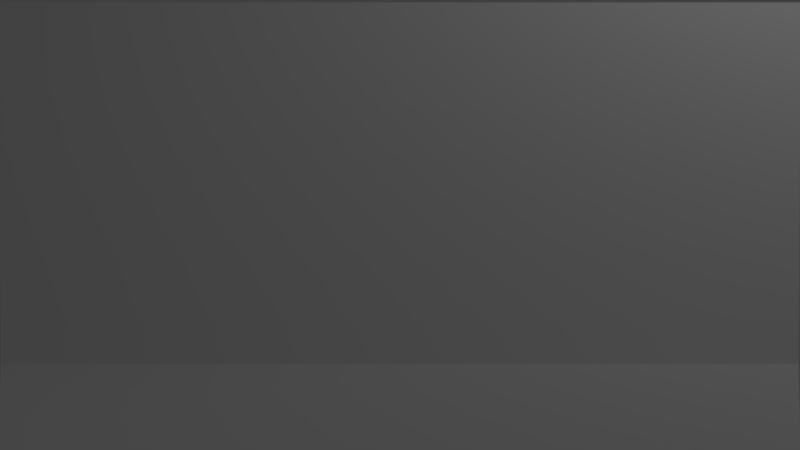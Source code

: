 # Source: graphics2.blend  (saved by Blender 2.77.0; exported with 4.5.12 LTS)
import bpy
from mathutils import Matrix  # noqa: F401  (used for matrix-valued properties, if any)

bpy.ops.wm.read_factory_settings(use_empty=True)
scene = bpy.context.scene
scene.name = 'Scene'

# ---- collections
col_collection_1 = bpy.data.collections.new('Collection 1'); scene.collection.children.link(col_collection_1)

# ---- materials (node trees are filled in below, after node groups)
mat_material = bpy.data.materials.new('Material')
mat_material.alpha_threshold = 0.0
mat_material.use_transparent_shadow = False
mat_material.roughness = 0.5
mat_material.line_color = (0.0, 0.0, 0.0, 1.0)

# ---- material node trees

# ---- world
world_world = bpy.data.worlds.new('World'); scene.world = world_world
world_world.color = (0.05088, 0.05088, 0.05088)
world_world.use_sun_shadow = False
world_world.sun_shadow_jitter_overblur = 0.0
world_world.cycles.sampling_method = 'MANUAL'

# ---- cameras
cam_camera = bpy.data.cameras.new('Camera')
cam_camera.clip_end = 100.0
cam_camera.lens = 35.0
cam_camera.sensor_width = 32.0
cam_camera.sensor_height = 18.0
cam_camera.ortho_scale = 7.314
cam_camera.dof.focus_distance = 0.0
cam_camera.dof.aperture_fstop = 128.0

# ---- lights
light_lamp = bpy.data.lights.new('Lamp', 'POINT')
light_lamp.transmission_factor = 0.0
light_lamp.cutoff_distance = 30.0
light_lamp.energy = 100.0
light_lamp.shadow_buffer_clip_start = 1.001
light_lamp.shadow_soft_size = 0.1
light_lamp.shadow_maximum_resolution = 0.006
light_lamp.use_absolute_resolution = True

# ---- meshes
me_cube = bpy.data.meshes.new('Cube')
me_cube.from_pydata([(2.348, 1.0, -1.0), (1.442, -1.0, -1.0), (-1.442, -1.0, -1.0), (-2.348, 1.0, -1.0), (3.435, 3.345, 1.723), (-3.435, 3.345, 1.723), (2.124, 1.0, -1.0), (1.901, 1.0, -1.0), (1.677, 1.0, -1.0), (1.453, 1.0, -1.0), (1.23, 1.0, -1.0), (1.006, 1.0, -1.0), (0.7826, 1.0, -1.0), (0.559, 1.0, -1.0), (0.3354, 1.0, -1.0), (0.1118, 1.0, -1.0), (-0.1118, 1.0, -1.0), (-0.3354, 1.0, -1.0), (-0.559, 1.0, -1.0), (-0.7826, 1.0, -1.0), (-1.006, 1.0, -1.0), (-1.23, 1.0, -1.0), (-1.453, 1.0, -1.0), (-1.677, 1.0, -1.0), (-1.901, 1.0, -1.0), (-2.124, 1.0, -1.0), (1.304, -1.0, -1.0), (1.167, -1.0, -1.0), (1.03, -1.0, -1.0), (0.8925, -1.0, -1.0), (0.7552, -1.0, -1.0), (0.6179, -1.0, -1.0), (0.4806, -1.0, -1.0), (0.3433, -1.0, -1.0), (0.206, -1.0, -1.0), (0.06865, -1.0, -1.0), (-0.06865, -1.0, -1.0), (-0.206, -1.0, -1.0), (-0.3433, -1.0, -1.0), (-0.4806, -1.0, -1.0), (-0.6179, -1.0, -1.0), (-0.7552, -1.0, -1.0), (-0.8925, -1.0, -1.0), (-1.03, -1.0, -1.0), (-1.167, -1.0, -1.0), (-1.304, -1.0, -1.0), (3.107, 3.345, 1.723), (2.78, 3.345, 1.723), (2.453, 3.345, 1.723), (2.126, 3.345, 1.723), (1.799, 3.345, 1.723), (1.472, 3.345, 1.723), (1.145, 3.345, 1.723), (0.8178, 3.345, 1.723), (0.4907, 3.345, 1.723), (0.1636, 3.345, 1.723), (-0.1636, 3.345, 1.723), (-0.4907, 3.345, 1.723), (-0.8178, 3.345, 1.723), (-1.145, 3.345, 1.723), (-1.472, 3.345, 1.723), (-1.799, 3.345, 1.723), (-2.126, 3.345, 1.723), (-2.453, 3.345, 1.723), (-2.78, 3.345, 1.723), (-3.107, 3.345, 1.723), (2.399, 1.112, -0.8704), (2.451, 1.223, -0.7407), (2.503, 1.335, -0.6111), (2.555, 1.447, -0.4814), (2.606, 1.558, -0.3518), (2.658, 1.67, -0.2221), (2.71, 1.782, -0.09247), (2.762, 1.893, 0.03717), (2.813, 2.005, 0.1668), (2.865, 2.116, 0.2965), (2.917, 2.228, 0.4261), (2.969, 2.34, 0.5558), (3.021, 2.451, 0.6854), (3.072, 2.563, 0.8151), (3.124, 2.675, 0.9447), (3.176, 2.786, 1.074), (3.228, 2.898, 1.204), (3.279, 3.01, 1.334), (3.331, 3.121, 1.463), (3.383, 3.233, 1.593), (-2.399, 1.112, -0.8704), (-2.451, 1.223, -0.7407), (-2.503, 1.335, -0.6111), (-2.555, 1.447, -0.4814), (-2.606, 1.558, -0.3518), (-2.658, 1.67, -0.2221), (-2.71, 1.782, -0.09247), (-2.762, 1.893, 0.03717), (-2.813, 2.005, 0.1668), (-2.865, 2.116, 0.2965), (-2.917, 2.228, 0.4261), (-2.969, 2.34, 0.5558), (-3.021, 2.451, 0.6854), (-3.072, 2.563, 0.8151), (-3.124, 2.675, 0.9447), (-3.176, 2.786, 1.074), (-3.228, 2.898, 1.204), (-3.279, 3.01, 1.334), (-3.331, 3.121, 1.463), (-3.383, 3.233, 1.593), (2.171, 1.112, -0.8704), (2.218, 1.223, -0.7407), (2.265, 1.335, -0.6111), (2.311, 1.447, -0.4814), (2.358, 1.558, -0.3518), (2.405, 1.67, -0.2221), (2.452, 1.782, -0.09247), (2.499, 1.893, 0.03717), (2.546, 2.005, 0.1668), (2.592, 2.116, 0.2965), (2.639, 2.228, 0.4261), (2.686, 2.34, 0.5558), (2.733, 2.451, 0.6854), (2.78, 2.563, 0.8151), (2.827, 2.675, 0.9447), (2.873, 2.786, 1.074), (2.92, 2.898, 1.204), (2.967, 3.01, 1.334), (3.014, 3.121, 1.463), (3.061, 3.233, 1.593), (1.942, 1.112, -0.8704), (1.984, 1.223, -0.7407), (2.026, 1.335, -0.6111), (2.068, 1.447, -0.4814), (2.11, 1.558, -0.3518), (2.152, 1.67, -0.2221), (2.194, 1.782, -0.09247), (2.236, 1.893, 0.03717), (2.278, 2.005, 0.1668), (2.319, 2.116, 0.2965), (2.361, 2.228, 0.4261), (2.403, 2.34, 0.5558), (2.445, 2.451, 0.6854), (2.487, 2.563, 0.8151), (2.529, 2.675, 0.9447), (2.571, 2.786, 1.074), (2.613, 2.898, 1.204), (2.655, 3.01, 1.334), (2.697, 3.121, 1.463), (2.738, 3.233, 1.593), (1.714, 1.112, -0.8704), (1.751, 1.223, -0.7407), (1.788, 1.335, -0.6111), (1.825, 1.447, -0.4814), (1.862, 1.558, -0.3518), (1.899, 1.67, -0.2221), (1.936, 1.782, -0.09247), (1.973, 1.893, 0.03717), (2.01, 2.005, 0.1668), (2.047, 2.116, 0.2965), (2.084, 2.228, 0.4261), (2.121, 2.34, 0.5558), (2.158, 2.451, 0.6854), (2.194, 2.563, 0.8151), (2.231, 2.675, 0.9447), (2.268, 2.786, 1.074), (2.305, 2.898, 1.204), (2.342, 3.01, 1.334), (2.379, 3.121, 1.463), (2.416, 3.233, 1.593), (1.485, 1.112, -0.8704), (1.517, 1.223, -0.7407), (1.549, 1.335, -0.6111), (1.581, 1.447, -0.4814), (1.614, 1.558, -0.3518), (1.646, 1.67, -0.2221), (1.678, 1.782, -0.09247), (1.71, 1.893, 0.03717), (1.742, 2.005, 0.1668), (1.774, 2.116, 0.2965), (1.806, 2.228, 0.4261), (1.838, 2.34, 0.5558), (1.87, 2.451, 0.6854), (1.902, 2.563, 0.8151), (1.934, 2.675, 0.9447), (1.966, 2.786, 1.074), (1.998, 2.898, 1.204), (2.03, 3.01, 1.334), (2.062, 3.121, 1.463), (2.094, 3.233, 1.593), (1.257, 1.112, -0.8704), (1.284, 1.223, -0.7407), (1.311, 1.335, -0.6111), (1.338, 1.447, -0.4814), (1.365, 1.558, -0.3518), (1.392, 1.67, -0.2221), (1.42, 1.782, -0.09247), (1.447, 1.893, 0.03717), (1.474, 2.005, 0.1668), (1.501, 2.116, 0.2965), (1.528, 2.228, 0.4261), (1.555, 2.34, 0.5558), (1.582, 2.451, 0.6854), (1.609, 2.563, 0.8151), (1.636, 2.675, 0.9447), (1.664, 2.786, 1.074), (1.691, 2.898, 1.204), (1.718, 3.01, 1.334), (1.745, 3.121, 1.463), (1.772, 3.233, 1.593), (1.028, 1.112, -0.8704), (1.051, 1.223, -0.7407), (1.073, 1.335, -0.6111), (1.095, 1.447, -0.4814), (1.117, 1.558, -0.3518), (1.139, 1.67, -0.2221), (1.161, 1.782, -0.09247), (1.184, 1.893, 0.03717), (1.206, 2.005, 0.1668), (1.228, 2.116, 0.2965), (1.25, 2.228, 0.4261), (1.272, 2.34, 0.5558), (1.295, 2.451, 0.6854), (1.317, 2.563, 0.8151), (1.339, 2.675, 0.9447), (1.361, 2.786, 1.074), (1.383, 2.898, 1.204), (1.405, 3.01, 1.334), (1.428, 3.121, 1.463), (1.45, 3.233, 1.593), (0.7998, 1.112, -0.8704), (0.8171, 1.223, -0.7407), (0.8343, 1.335, -0.6111), (0.8516, 1.447, -0.4814), (0.8688, 1.558, -0.3518), (0.8861, 1.67, -0.2221), (0.9033, 1.782, -0.09247), (0.9206, 1.893, 0.03717), (0.9378, 2.005, 0.1668), (0.9551, 2.116, 0.2965), (0.9723, 2.228, 0.4261), (0.9896, 2.34, 0.5558), (1.007, 2.451, 0.6854), (1.024, 2.563, 0.8151), (1.041, 2.675, 0.9447), (1.059, 2.786, 1.074), (1.076, 2.898, 1.204), (1.093, 3.01, 1.334), (1.11, 3.121, 1.463), (1.128, 3.233, 1.593), (0.5713, 1.112, -0.8704), (0.5836, 1.223, -0.7407), (0.5959, 1.335, -0.6111), (0.6083, 1.447, -0.4814), (0.6206, 1.558, -0.3518), (0.6329, 1.67, -0.2221), (0.6452, 1.782, -0.09247), (0.6576, 1.893, 0.03717), (0.6699, 2.005, 0.1668), (0.6822, 2.116, 0.2965), (0.6945, 2.228, 0.4261), (0.7068, 2.34, 0.5558), (0.7192, 2.451, 0.6854), (0.7315, 2.563, 0.8151), (0.7438, 2.675, 0.9447), (0.7561, 2.786, 1.074), (0.7685, 2.898, 1.204), (0.7808, 3.01, 1.334), (0.7931, 3.121, 1.463), (0.8054, 3.233, 1.593), (0.3428, 1.112, -0.8704), (0.3502, 1.223, -0.7407), (0.3576, 1.335, -0.6111), (0.365, 1.447, -0.4814), (0.3724, 1.558, -0.3518), (0.3797, 1.67, -0.2221), (0.3871, 1.782, -0.09247), (0.3945, 1.893, 0.03717), (0.4019, 2.005, 0.1668), (0.4093, 2.116, 0.2965), (0.4167, 2.228, 0.4261), (0.4241, 2.34, 0.5558), (0.4315, 2.451, 0.6854), (0.4389, 2.563, 0.8151), (0.4463, 2.675, 0.9447), (0.4537, 2.786, 1.074), (0.4611, 2.898, 1.204), (0.4685, 3.01, 1.334), (0.4759, 3.121, 1.463), (0.4833, 3.233, 1.593), (0.1143, 1.112, -0.8704), (0.1167, 1.223, -0.7407), (0.1192, 1.335, -0.6111), (0.1217, 1.447, -0.4814), (0.1241, 1.558, -0.3518), (0.1266, 1.67, -0.2221), (0.129, 1.782, -0.09247), (0.1315, 1.893, 0.03717), (0.134, 2.005, 0.1668), (0.1364, 2.116, 0.2965), (0.1389, 2.228, 0.4261), (0.1414, 2.34, 0.5558), (0.1438, 2.451, 0.6854), (0.1463, 2.563, 0.8151), (0.1488, 2.675, 0.9447), (0.1512, 2.786, 1.074), (0.1537, 2.898, 1.204), (0.1562, 3.01, 1.334), (0.1586, 3.121, 1.463), (0.1611, 3.233, 1.593), (-0.1143, 1.112, -0.8704), (-0.1167, 1.223, -0.7407), (-0.1192, 1.335, -0.6111), (-0.1217, 1.447, -0.4814), (-0.1241, 1.558, -0.3518), (-0.1266, 1.67, -0.2221), (-0.129, 1.782, -0.09247), (-0.1315, 1.893, 0.03717), (-0.134, 2.005, 0.1668), (-0.1364, 2.116, 0.2965), (-0.1389, 2.228, 0.4261), (-0.1414, 2.34, 0.5558), (-0.1438, 2.451, 0.6854), (-0.1463, 2.563, 0.8151), (-0.1488, 2.675, 0.9447), (-0.1512, 2.786, 1.074), (-0.1537, 2.898, 1.204), (-0.1562, 3.01, 1.334), (-0.1586, 3.121, 1.463), (-0.1611, 3.233, 1.593), (-0.3428, 1.112, -0.8704), (-0.3502, 1.223, -0.7407), (-0.3576, 1.335, -0.6111), (-0.365, 1.447, -0.4814), (-0.3724, 1.558, -0.3518), (-0.3797, 1.67, -0.2221), (-0.3871, 1.782, -0.09247), (-0.3945, 1.893, 0.03717), (-0.4019, 2.005, 0.1668), (-0.4093, 2.116, 0.2965), (-0.4167, 2.228, 0.4261), (-0.4241, 2.34, 0.5558), (-0.4315, 2.451, 0.6854), (-0.4389, 2.563, 0.8151), (-0.4463, 2.675, 0.9447), (-0.4537, 2.786, 1.074), (-0.4611, 2.898, 1.204), (-0.4685, 3.01, 1.334), (-0.4759, 3.121, 1.463), (-0.4833, 3.233, 1.593), (-0.5713, 1.112, -0.8704), (-0.5836, 1.223, -0.7407), (-0.5959, 1.335, -0.6111), (-0.6083, 1.447, -0.4814), (-0.6206, 1.558, -0.3518), (-0.6329, 1.67, -0.2221), (-0.6452, 1.782, -0.09247), (-0.6576, 1.893, 0.03717), (-0.6699, 2.005, 0.1668), (-0.6822, 2.116, 0.2965), (-0.6945, 2.228, 0.4261), (-0.7068, 2.34, 0.5558), (-0.7192, 2.451, 0.6854), (-0.7315, 2.563, 0.8151), (-0.7438, 2.675, 0.9447), (-0.7561, 2.786, 1.074), (-0.7685, 2.898, 1.204), (-0.7808, 3.01, 1.334), (-0.7931, 3.121, 1.463), (-0.8054, 3.233, 1.593), (-0.7998, 1.112, -0.8704), (-0.8171, 1.223, -0.7407), (-0.8343, 1.335, -0.6111), (-0.8516, 1.447, -0.4814), (-0.8688, 1.558, -0.3518), (-0.8861, 1.67, -0.2221), (-0.9033, 1.782, -0.09247), (-0.9206, 1.893, 0.03717), (-0.9378, 2.005, 0.1668), (-0.9551, 2.116, 0.2965), (-0.9723, 2.228, 0.4261), (-0.9896, 2.34, 0.5558), (-1.007, 2.451, 0.6854), (-1.024, 2.563, 0.8151), (-1.041, 2.675, 0.9447), (-1.059, 2.786, 1.074), (-1.076, 2.898, 1.204), (-1.093, 3.01, 1.334), (-1.11, 3.121, 1.463), (-1.128, 3.233, 1.593), (-1.028, 1.112, -0.8704), (-1.051, 1.223, -0.7407), (-1.073, 1.335, -0.6111), (-1.095, 1.447, -0.4814), (-1.117, 1.558, -0.3518), (-1.139, 1.67, -0.2221), (-1.161, 1.782, -0.09247), (-1.184, 1.893, 0.03717), (-1.206, 2.005, 0.1668), (-1.228, 2.116, 0.2965), (-1.25, 2.228, 0.4261), (-1.272, 2.34, 0.5558), (-1.295, 2.451, 0.6854), (-1.317, 2.563, 0.8151), (-1.339, 2.675, 0.9447), (-1.361, 2.786, 1.074), (-1.383, 2.898, 1.204), (-1.405, 3.01, 1.334), (-1.428, 3.121, 1.463), (-1.45, 3.233, 1.593), (-1.257, 1.112, -0.8704), (-1.284, 1.223, -0.7407), (-1.311, 1.335, -0.6111), (-1.338, 1.447, -0.4814), (-1.365, 1.558, -0.3518), (-1.392, 1.67, -0.2221), (-1.42, 1.782, -0.09247), (-1.447, 1.893, 0.03717), (-1.474, 2.005, 0.1668), (-1.501, 2.116, 0.2965), (-1.528, 2.228, 0.4261), (-1.555, 2.34, 0.5558), (-1.582, 2.451, 0.6854), (-1.609, 2.563, 0.8151), (-1.636, 2.675, 0.9447), (-1.664, 2.786, 1.074), (-1.691, 2.898, 1.204), (-1.718, 3.01, 1.334), (-1.745, 3.121, 1.463), (-1.772, 3.233, 1.593), (-1.485, 1.112, -0.8704), (-1.517, 1.223, -0.7407), (-1.549, 1.335, -0.6111), (-1.581, 1.447, -0.4814), (-1.614, 1.558, -0.3518), (-1.646, 1.67, -0.2221), (-1.678, 1.782, -0.09247), (-1.71, 1.893, 0.03717), (-1.742, 2.005, 0.1668), (-1.774, 2.116, 0.2965), (-1.806, 2.228, 0.4261), (-1.838, 2.34, 0.5558), (-1.87, 2.451, 0.6854), (-1.902, 2.563, 0.8151), (-1.934, 2.675, 0.9447), (-1.966, 2.786, 1.074), (-1.998, 2.898, 1.204), (-2.03, 3.01, 1.334), (-2.062, 3.121, 1.463), (-2.094, 3.233, 1.593), (-1.714, 1.112, -0.8704), (-1.751, 1.223, -0.7407), (-1.788, 1.335, -0.6111), (-1.825, 1.447, -0.4814), (-1.862, 1.558, -0.3518), (-1.899, 1.67, -0.2221), (-1.936, 1.782, -0.09247), (-1.973, 1.893, 0.03717), (-2.01, 2.005, 0.1668), (-2.047, 2.116, 0.2965), (-2.084, 2.228, 0.4261), (-2.121, 2.34, 0.5558), (-2.158, 2.451, 0.6854), (-2.194, 2.563, 0.8151), (-2.231, 2.675, 0.9447), (-2.268, 2.786, 1.074), (-2.305, 2.898, 1.204), (-2.342, 3.01, 1.334), (-2.379, 3.121, 1.463), (-2.416, 3.233, 1.593), (-1.942, 1.112, -0.8704), (-1.984, 1.223, -0.7407), (-2.026, 1.335, -0.6111), (-2.068, 1.447, -0.4814), (-2.11, 1.558, -0.3518), (-2.152, 1.67, -0.2221), (-2.194, 1.782, -0.09247), (-2.236, 1.893, 0.03717), (-2.278, 2.005, 0.1668), (-2.319, 2.116, 0.2965), (-2.361, 2.228, 0.4261), (-2.403, 2.34, 0.5558), (-2.445, 2.451, 0.6854), (-2.487, 2.563, 0.8151), (-2.529, 2.675, 0.9447), (-2.571, 2.786, 1.074), (-2.613, 2.898, 1.204), (-2.655, 3.01, 1.334), (-2.697, 3.121, 1.463), (-2.738, 3.233, 1.593), (-2.171, 1.112, -0.8704), (-2.218, 1.223, -0.7407), (-2.265, 1.335, -0.6111), (-2.311, 1.447, -0.4814), (-2.358, 1.558, -0.3518), (-2.405, 1.67, -0.2221), (-2.452, 1.782, -0.09247), (-2.499, 1.893, 0.03717), (-2.546, 2.005, 0.1668), (-2.592, 2.116, 0.2965), (-2.639, 2.228, 0.4261), (-2.686, 2.34, 0.5558), (-2.733, 2.451, 0.6854), (-2.78, 2.563, 0.8151), (-2.827, 2.675, 0.9447), (-2.873, 2.786, 1.074), (-2.92, 2.898, 1.204), (-2.967, 3.01, 1.334), (-3.014, 3.121, 1.463), (-3.061, 3.233, 1.593), (2.305, 0.9048, -1.0), (2.261, 0.8095, -1.0), (2.218, 0.7143, -1.0), (2.175, 0.619, -1.0), (2.132, 0.5238, -1.0), (2.089, 0.4286, -1.0), (2.046, 0.3333, -1.0), (2.003, 0.2381, -1.0), (1.959, 0.1429, -1.0), (1.916, 0.04762, -1.0), (1.873, -0.04762, -1.0), (1.83, -0.1429, -1.0), (1.787, -0.2381, -1.0), (1.744, -0.3333, -1.0), (1.701, -0.4286, -1.0), (1.657, -0.5238, -1.0), (1.614, -0.619, -1.0), (1.571, -0.7143, -1.0), (1.528, -0.8095, -1.0), (1.485, -0.9048, -1.0), (-1.485, -0.9048, -1.0), (-1.528, -0.8095, -1.0), (-1.571, -0.7143, -1.0), (-1.614, -0.619, -1.0), (-1.657, -0.5238, -1.0), (-1.701, -0.4286, -1.0), (-1.744, -0.3333, -1.0), (-1.787, -0.2381, -1.0), (-1.83, -0.1429, -1.0), (-1.873, -0.04762, -1.0), (-1.916, 0.04762, -1.0), (-1.959, 0.1429, -1.0), (-2.003, 0.2381, -1.0), (-2.046, 0.3333, -1.0), (-2.089, 0.4286, -1.0), (-2.132, 0.5238, -1.0), (-2.175, 0.619, -1.0), (-2.218, 0.7143, -1.0), (-2.261, 0.8095, -1.0), (-2.305, 0.9048, -1.0), (1.343, -0.9048, -1.0), (1.382, -0.8095, -1.0), (1.422, -0.7143, -1.0), (1.461, -0.619, -1.0), (1.5, -0.5238, -1.0), (1.539, -0.4286, -1.0), (1.578, -0.3333, -1.0), (1.617, -0.2381, -1.0), (1.656, -0.1429, -1.0), (1.695, -0.04762, -1.0), (1.734, 0.04762, -1.0), (1.773, 0.1429, -1.0), (1.812, 0.2381, -1.0), (1.851, 0.3333, -1.0), (1.89, 0.4286, -1.0), (1.929, 0.5238, -1.0), (1.968, 0.619, -1.0), (2.007, 0.7143, -1.0), (2.046, 0.8095, -1.0), (2.085, 0.9048, -1.0), (1.202, -0.9048, -1.0), (1.237, -0.8095, -1.0), (1.272, -0.7143, -1.0), (1.307, -0.619, -1.0), (1.342, -0.5238, -1.0), (1.377, -0.4286, -1.0), (1.412, -0.3333, -1.0), (1.446, -0.2381, -1.0), (1.481, -0.1429, -1.0), (1.516, -0.04762, -1.0), (1.551, 0.04762, -1.0), (1.586, 0.1429, -1.0), (1.621, 0.2381, -1.0), (1.656, 0.3333, -1.0), (1.691, 0.4286, -1.0), (1.726, 0.5238, -1.0), (1.761, 0.619, -1.0), (1.796, 0.7143, -1.0), (1.831, 0.8095, -1.0), (1.866, 0.9048, -1.0), (1.061, -0.9048, -1.0), (1.091, -0.8095, -1.0), (1.122, -0.7143, -1.0), (1.153, -0.619, -1.0), (1.184, -0.5238, -1.0), (1.215, -0.4286, -1.0), (1.246, -0.3333, -1.0), (1.276, -0.2381, -1.0), (1.307, -0.1429, -1.0), (1.338, -0.04762, -1.0), (1.369, 0.04762, -1.0), (1.4, 0.1429, -1.0), (1.43, 0.2381, -1.0), (1.461, 0.3333, -1.0), (1.492, 0.4286, -1.0), (1.523, 0.5238, -1.0), (1.554, 0.619, -1.0), (1.584, 0.7143, -1.0), (1.615, 0.8095, -1.0), (1.646, 0.9048, -1.0), (0.9192, -0.9048, -1.0), (0.9459, -0.8095, -1.0), (0.9726, -0.7143, -1.0), (0.9993, -0.619, -1.0), (1.026, -0.5238, -1.0), (1.053, -0.4286, -1.0), (1.079, -0.3333, -1.0), (1.106, -0.2381, -1.0), (1.133, -0.1429, -1.0), (1.16, -0.04762, -1.0), (1.186, 0.04762, -1.0), (1.213, 0.1429, -1.0), (1.24, 0.2381, -1.0), (1.266, 0.3333, -1.0), (1.293, 0.4286, -1.0), (1.32, 0.5238, -1.0), (1.347, 0.619, -1.0), (1.373, 0.7143, -1.0), (1.4, 0.8095, -1.0), (1.427, 0.9048, -1.0), (0.7778, -0.9048, -1.0), (0.8004, -0.8095, -1.0), (0.823, -0.7143, -1.0), (0.8456, -0.619, -1.0), (0.8682, -0.5238, -1.0), (0.8908, -0.4286, -1.0), (0.9134, -0.3333, -1.0), (0.936, -0.2381, -1.0), (0.9586, -0.1429, -1.0), (0.9812, -0.04762, -1.0), (1.004, 0.04762, -1.0), (1.026, 0.1429, -1.0), (1.049, 0.2381, -1.0), (1.072, 0.3333, -1.0), (1.094, 0.4286, -1.0), (1.117, 0.5238, -1.0), (1.139, 0.619, -1.0), (1.162, 0.7143, -1.0), (1.185, 0.8095, -1.0), (1.207, 0.9048, -1.0), (0.6364, -0.9048, -1.0), (0.6549, -0.8095, -1.0), (0.6733, -0.7143, -1.0), (0.6918, -0.619, -1.0), (0.7103, -0.5238, -1.0), (0.7288, -0.4286, -1.0), (0.7473, -0.3333, -1.0), (0.7658, -0.2381, -1.0), (0.7843, -0.1429, -1.0), (0.8028, -0.04762, -1.0), (0.8213, 0.04762, -1.0), (0.8397, 0.1429, -1.0), (0.8582, 0.2381, -1.0), (0.8767, 0.3333, -1.0), (0.8952, 0.4286, -1.0), (0.9137, 0.5238, -1.0), (0.9322, 0.619, -1.0), (0.9507, 0.7143, -1.0), (0.9692, 0.8095, -1.0), (0.9877, 0.9048, -1.0), (0.495, -0.9048, -1.0), (0.5093, -0.8095, -1.0), (0.5237, -0.7143, -1.0), (0.5381, -0.619, -1.0), (0.5525, -0.5238, -1.0), (0.5669, -0.4286, -1.0), (0.5812, -0.3333, -1.0), (0.5956, -0.2381, -1.0), (0.61, -0.1429, -1.0), (0.6244, -0.04762, -1.0), (0.6388, 0.04762, -1.0), (0.6531, 0.1429, -1.0), (0.6675, 0.2381, -1.0), (0.6819, 0.3333, -1.0), (0.6963, 0.4286, -1.0), (0.7107, 0.5238, -1.0), (0.725, 0.619, -1.0), (0.7394, 0.7143, -1.0), (0.7538, 0.8095, -1.0), (0.7682, 0.9048, -1.0), (0.3535, -0.9048, -1.0), (0.3638, -0.8095, -1.0), (0.3741, -0.7143, -1.0), (0.3844, -0.619, -1.0), (0.3946, -0.5238, -1.0), (0.4049, -0.4286, -1.0), (0.4152, -0.3333, -1.0), (0.4254, -0.2381, -1.0), (0.4357, -0.1429, -1.0), (0.446, -0.04762, -1.0), (0.4563, 0.04762, -1.0), (0.4665, 0.1429, -1.0), (0.4768, 0.2381, -1.0), (0.4871, 0.3333, -1.0), (0.4973, 0.4286, -1.0), (0.5076, 0.5238, -1.0), (0.5179, 0.619, -1.0), (0.5282, 0.7143, -1.0), (0.5384, 0.8095, -1.0), (0.5487, 0.9048, -1.0), (0.2121, -0.9048, -1.0), (0.2183, -0.8095, -1.0), (0.2244, -0.7143, -1.0), (0.2306, -0.619, -1.0), (0.2368, -0.5238, -1.0), (0.2429, -0.4286, -1.0), (0.2491, -0.3333, -1.0), (0.2553, -0.2381, -1.0), (0.2614, -0.1429, -1.0), (0.2676, -0.04762, -1.0), (0.2738, 0.04762, -1.0), (0.2799, 0.1429, -1.0), (0.2861, 0.2381, -1.0), (0.2922, 0.3333, -1.0), (0.2984, 0.4286, -1.0), (0.3046, 0.5238, -1.0), (0.3107, 0.619, -1.0), (0.3169, 0.7143, -1.0), (0.3231, 0.8095, -1.0), (0.3292, 0.9048, -1.0), (0.07071, -0.9048, -1.0), (0.07276, -0.8095, -1.0), (0.07482, -0.7143, -1.0), (0.07687, -0.619, -1.0), (0.07892, -0.5238, -1.0), (0.08098, -0.4286, -1.0), (0.08303, -0.3333, -1.0), (0.08509, -0.2381, -1.0), (0.08714, -0.1429, -1.0), (0.0892, -0.04762, -1.0), (0.09125, 0.04762, -1.0), (0.09331, 0.1429, -1.0), (0.09536, 0.2381, -1.0), (0.09741, 0.3333, -1.0), (0.09947, 0.4286, -1.0), (0.1015, 0.5238, -1.0), (0.1036, 0.619, -1.0), (0.1056, 0.7143, -1.0), (0.1077, 0.8095, -1.0), (0.1097, 0.9048, -1.0), (-0.07071, -0.9048, -1.0), (-0.07276, -0.8095, -1.0), (-0.07482, -0.7143, -1.0), (-0.07687, -0.619, -1.0), (-0.07892, -0.5238, -1.0), (-0.08098, -0.4286, -1.0), (-0.08303, -0.3333, -1.0), (-0.08509, -0.2381, -1.0), (-0.08714, -0.1429, -1.0), (-0.0892, -0.04762, -1.0), (-0.09125, 0.04762, -1.0), (-0.09331, 0.1429, -1.0), (-0.09536, 0.2381, -1.0), (-0.09741, 0.3333, -1.0), (-0.09947, 0.4286, -1.0), (-0.1015, 0.5238, -1.0), (-0.1036, 0.619, -1.0), (-0.1056, 0.7143, -1.0), (-0.1077, 0.8095, -1.0), (-0.1097, 0.9048, -1.0), (-0.2121, -0.9048, -1.0), (-0.2183, -0.8095, -1.0), (-0.2244, -0.7143, -1.0), (-0.2306, -0.619, -1.0), (-0.2368, -0.5238, -1.0), (-0.2429, -0.4286, -1.0), (-0.2491, -0.3333, -1.0), (-0.2553, -0.2381, -1.0), (-0.2614, -0.1429, -1.0), (-0.2676, -0.04762, -1.0), (-0.2738, 0.04762, -1.0), (-0.2799, 0.1429, -1.0), (-0.2861, 0.2381, -1.0), (-0.2922, 0.3333, -1.0), (-0.2984, 0.4286, -1.0), (-0.3046, 0.5238, -1.0), (-0.3107, 0.619, -1.0), (-0.3169, 0.7143, -1.0), (-0.3231, 0.8095, -1.0), (-0.3292, 0.9048, -1.0), (-0.3535, -0.9048, -1.0), (-0.3638, -0.8095, -1.0), (-0.3741, -0.7143, -1.0), (-0.3844, -0.619, -1.0), (-0.3946, -0.5238, -1.0), (-0.4049, -0.4286, -1.0), (-0.4152, -0.3333, -1.0), (-0.4254, -0.2381, -1.0), (-0.4357, -0.1429, -1.0), (-0.446, -0.04762, -1.0), (-0.4563, 0.04762, -1.0), (-0.4665, 0.1429, -1.0), (-0.4768, 0.2381, -1.0), (-0.4871, 0.3333, -1.0), (-0.4973, 0.4286, -1.0), (-0.5076, 0.5238, -1.0), (-0.5179, 0.619, -1.0), (-0.5282, 0.7143, -1.0), (-0.5384, 0.8095, -1.0), (-0.5487, 0.9048, -1.0), (-0.495, -0.9048, -1.0), (-0.5093, -0.8095, -1.0), (-0.5237, -0.7143, -1.0), (-0.5381, -0.619, -1.0), (-0.5525, -0.5238, -1.0), (-0.5669, -0.4286, -1.0), (-0.5812, -0.3333, -1.0), (-0.5956, -0.2381, -1.0), (-0.61, -0.1429, -1.0), (-0.6244, -0.04762, -1.0), (-0.6388, 0.04762, -1.0), (-0.6531, 0.1429, -1.0), (-0.6675, 0.2381, -1.0), (-0.6819, 0.3333, -1.0), (-0.6963, 0.4286, -1.0), (-0.7107, 0.5238, -1.0), (-0.725, 0.619, -1.0), (-0.7394, 0.7143, -1.0), (-0.7538, 0.8095, -1.0), (-0.7682, 0.9048, -1.0), (-0.6364, -0.9048, -1.0), (-0.6549, -0.8095, -1.0), (-0.6733, -0.7143, -1.0), (-0.6918, -0.619, -1.0), (-0.7103, -0.5238, -1.0), (-0.7288, -0.4286, -1.0), (-0.7473, -0.3333, -1.0), (-0.7658, -0.2381, -1.0), (-0.7843, -0.1429, -1.0), (-0.8028, -0.04762, -1.0), (-0.8213, 0.04762, -1.0), (-0.8397, 0.1429, -1.0), (-0.8582, 0.2381, -1.0), (-0.8767, 0.3333, -1.0), (-0.8952, 0.4286, -1.0), (-0.9137, 0.5238, -1.0), (-0.9322, 0.619, -1.0), (-0.9507, 0.7143, -1.0), (-0.9692, 0.8095, -1.0), (-0.9877, 0.9048, -1.0), (-0.7778, -0.9048, -1.0), (-0.8004, -0.8095, -1.0), (-0.823, -0.7143, -1.0), (-0.8456, -0.619, -1.0), (-0.8682, -0.5238, -1.0), (-0.8908, -0.4286, -1.0), (-0.9134, -0.3333, -1.0), (-0.936, -0.2381, -1.0), (-0.9586, -0.1429, -1.0), (-0.9812, -0.04762, -1.0), (-1.004, 0.04762, -1.0), (-1.026, 0.1429, -1.0), (-1.049, 0.2381, -1.0), (-1.072, 0.3333, -1.0), (-1.094, 0.4286, -1.0), (-1.117, 0.5238, -1.0), (-1.139, 0.619, -1.0), (-1.162, 0.7143, -1.0), (-1.185, 0.8095, -1.0), (-1.207, 0.9048, -1.0), (-0.9192, -0.9048, -1.0), (-0.9459, -0.8095, -1.0), (-0.9726, -0.7143, -1.0), (-0.9993, -0.619, -1.0), (-1.026, -0.5238, -1.0), (-1.053, -0.4286, -1.0), (-1.079, -0.3333, -1.0), (-1.106, -0.2381, -1.0), (-1.133, -0.1429, -1.0), (-1.16, -0.04762, -1.0), (-1.186, 0.04762, -1.0), (-1.213, 0.1429, -1.0), (-1.24, 0.2381, -1.0), (-1.266, 0.3333, -1.0), (-1.293, 0.4286, -1.0), (-1.32, 0.5238, -1.0), (-1.347, 0.619, -1.0), (-1.373, 0.7143, -1.0), (-1.4, 0.8095, -1.0), (-1.427, 0.9048, -1.0), (-1.061, -0.9048, -1.0), (-1.091, -0.8095, -1.0), (-1.122, -0.7143, -1.0), (-1.153, -0.619, -1.0), (-1.184, -0.5238, -1.0), (-1.215, -0.4286, -1.0), (-1.246, -0.3333, -1.0), (-1.276, -0.2381, -1.0), (-1.307, -0.1429, -1.0), (-1.338, -0.04762, -1.0), (-1.369, 0.04762, -1.0), (-1.4, 0.1429, -1.0), (-1.43, 0.2381, -1.0), (-1.461, 0.3333, -1.0), (-1.492, 0.4286, -1.0), (-1.523, 0.5238, -1.0), (-1.554, 0.619, -1.0), (-1.584, 0.7143, -1.0), (-1.615, 0.8095, -1.0), (-1.646, 0.9048, -1.0), (-1.202, -0.9048, -1.0), (-1.237, -0.8095, -1.0), (-1.272, -0.7143, -1.0), (-1.307, -0.619, -1.0), (-1.342, -0.5238, -1.0), (-1.377, -0.4286, -1.0), (-1.412, -0.3333, -1.0), (-1.446, -0.2381, -1.0), (-1.481, -0.1429, -1.0), (-1.516, -0.04762, -1.0), (-1.551, 0.04762, -1.0), (-1.586, 0.1429, -1.0), (-1.621, 0.2381, -1.0), (-1.656, 0.3333, -1.0), (-1.691, 0.4286, -1.0), (-1.726, 0.5238, -1.0), (-1.761, 0.619, -1.0), (-1.796, 0.7143, -1.0), (-1.831, 0.8095, -1.0), (-1.866, 0.9048, -1.0), (-1.343, -0.9048, -1.0), (-1.382, -0.8095, -1.0), (-1.422, -0.7143, -1.0), (-1.461, -0.619, -1.0), (-1.5, -0.5238, -1.0), (-1.539, -0.4286, -1.0), (-1.578, -0.3333, -1.0), (-1.617, -0.2381, -1.0), (-1.656, -0.1429, -1.0), (-1.695, -0.04762, -1.0), (-1.734, 0.04762, -1.0), (-1.773, 0.1429, -1.0), (-1.812, 0.2381, -1.0), (-1.851, 0.3333, -1.0), (-1.89, 0.4286, -1.0), (-1.929, 0.5238, -1.0), (-1.968, 0.619, -1.0), (-2.007, 0.7143, -1.0), (-2.046, 0.8095, -1.0), (-2.085, 0.9048, -1.0)], [], [(926, 45, 2, 526), (486, 25, 3, 86), (66, 0, 6, 106), (106, 6, 7, 126), (126, 7, 8, 146), (146, 8, 9, 166), (166, 9, 10, 186), (186, 10, 11, 206), (206, 11, 12, 226), (226, 12, 13, 246), (246, 13, 14, 266), (266, 14, 15, 286), (286, 15, 16, 306), (306, 16, 17, 326), (326, 17, 18, 346), (346, 18, 19, 366), (366, 19, 20, 386), (386, 20, 21, 406), (406, 21, 22, 426), (426, 22, 23, 446), (446, 23, 24, 466), (466, 24, 25, 486), (525, 1, 26, 546), (546, 26, 27, 566), (566, 27, 28, 586), (586, 28, 29, 606), (606, 29, 30, 626), (626, 30, 31, 646), (646, 31, 32, 666), (666, 32, 33, 686), (686, 33, 34, 706), (706, 34, 35, 726), (726, 35, 36, 746), (746, 36, 37, 766), (766, 37, 38, 786), (786, 38, 39, 806), (806, 39, 40, 826), (826, 40, 41, 846), (846, 41, 42, 866), (866, 42, 43, 886), (886, 43, 44, 906), (906, 44, 45, 926), (64, 485, 505, 65), (485, 484, 504, 505), (484, 483, 503, 504), (483, 482, 502, 503), (482, 481, 501, 502), (481, 480, 500, 501), (480, 479, 499, 500), (479, 478, 498, 499), (478, 477, 497, 498), (477, 476, 496, 497), (476, 475, 495, 496), (475, 474, 494, 495), (474, 473, 493, 494), (473, 472, 492, 493), (472, 471, 491, 492), (471, 470, 490, 491), (470, 469, 489, 490), (469, 468, 488, 489), (468, 467, 487, 488), (467, 466, 486, 487), (63, 465, 485, 64), (465, 464, 484, 485), (464, 463, 483, 484), (463, 462, 482, 483), (462, 461, 481, 482), (461, 460, 480, 481), (460, 459, 479, 480), (459, 458, 478, 479), (458, 457, 477, 478), (457, 456, 476, 477), (456, 455, 475, 476), (455, 454, 474, 475), (454, 453, 473, 474), (453, 452, 472, 473), (452, 451, 471, 472), (451, 450, 470, 471), (450, 449, 469, 470), (449, 448, 468, 469), (448, 447, 467, 468), (447, 446, 466, 467), (62, 445, 465, 63), (445, 444, 464, 465), (444, 443, 463, 464), (443, 442, 462, 463), (442, 441, 461, 462), (441, 440, 460, 461), (440, 439, 459, 460), (439, 438, 458, 459), (438, 437, 457, 458), (437, 436, 456, 457), (436, 435, 455, 456), (435, 434, 454, 455), (434, 433, 453, 454), (433, 432, 452, 453), (432, 431, 451, 452), (431, 430, 450, 451), (430, 429, 449, 450), (429, 428, 448, 449), (428, 427, 447, 448), (427, 426, 446, 447), (61, 425, 445, 62), (425, 424, 444, 445), (424, 423, 443, 444), (423, 422, 442, 443), (422, 421, 441, 442), (421, 420, 440, 441), (420, 419, 439, 440), (419, 418, 438, 439), (418, 417, 437, 438), (417, 416, 436, 437), (416, 415, 435, 436), (415, 414, 434, 435), (414, 413, 433, 434), (413, 412, 432, 433), (412, 411, 431, 432), (411, 410, 430, 431), (410, 409, 429, 430), (409, 408, 428, 429), (408, 407, 427, 428), (407, 406, 426, 427), (60, 405, 425, 61), (405, 404, 424, 425), (404, 403, 423, 424), (403, 402, 422, 423), (402, 401, 421, 422), (401, 400, 420, 421), (400, 399, 419, 420), (399, 398, 418, 419), (398, 397, 417, 418), (397, 396, 416, 417), (396, 395, 415, 416), (395, 394, 414, 415), (394, 393, 413, 414), (393, 392, 412, 413), (392, 391, 411, 412), (391, 390, 410, 411), (390, 389, 409, 410), (389, 388, 408, 409), (388, 387, 407, 408), (387, 386, 406, 407), (59, 385, 405, 60), (385, 384, 404, 405), (384, 383, 403, 404), (383, 382, 402, 403), (382, 381, 401, 402), (381, 380, 400, 401), (380, 379, 399, 400), (379, 378, 398, 399), (378, 377, 397, 398), (377, 376, 396, 397), (376, 375, 395, 396), (375, 374, 394, 395), (374, 373, 393, 394), (373, 372, 392, 393), (372, 371, 391, 392), (371, 370, 390, 391), (370, 369, 389, 390), (369, 368, 388, 389), (368, 367, 387, 388), (367, 366, 386, 387), (58, 365, 385, 59), (365, 364, 384, 385), (364, 363, 383, 384), (363, 362, 382, 383), (362, 361, 381, 382), (361, 360, 380, 381), (360, 359, 379, 380), (359, 358, 378, 379), (358, 357, 377, 378), (357, 356, 376, 377), (356, 355, 375, 376), (355, 354, 374, 375), (354, 353, 373, 374), (353, 352, 372, 373), (352, 351, 371, 372), (351, 350, 370, 371), (350, 349, 369, 370), (349, 348, 368, 369), (348, 347, 367, 368), (347, 346, 366, 367), (57, 345, 365, 58), (345, 344, 364, 365), (344, 343, 363, 364), (343, 342, 362, 363), (342, 341, 361, 362), (341, 340, 360, 361), (340, 339, 359, 360), (339, 338, 358, 359), (338, 337, 357, 358), (337, 336, 356, 357), (336, 335, 355, 356), (335, 334, 354, 355), (334, 333, 353, 354), (333, 332, 352, 353), (332, 331, 351, 352), (331, 330, 350, 351), (330, 329, 349, 350), (329, 328, 348, 349), (328, 327, 347, 348), (327, 326, 346, 347), (56, 325, 345, 57), (325, 324, 344, 345), (324, 323, 343, 344), (323, 322, 342, 343), (322, 321, 341, 342), (321, 320, 340, 341), (320, 319, 339, 340), (319, 318, 338, 339), (318, 317, 337, 338), (317, 316, 336, 337), (316, 315, 335, 336), (315, 314, 334, 335), (314, 313, 333, 334), (313, 312, 332, 333), (312, 311, 331, 332), (311, 310, 330, 331), (310, 309, 329, 330), (309, 308, 328, 329), (308, 307, 327, 328), (307, 306, 326, 327), (55, 305, 325, 56), (305, 304, 324, 325), (304, 303, 323, 324), (303, 302, 322, 323), (302, 301, 321, 322), (301, 300, 320, 321), (300, 299, 319, 320), (299, 298, 318, 319), (298, 297, 317, 318), (297, 296, 316, 317), (296, 295, 315, 316), (295, 294, 314, 315), (294, 293, 313, 314), (293, 292, 312, 313), (292, 291, 311, 312), (291, 290, 310, 311), (290, 289, 309, 310), (289, 288, 308, 309), (288, 287, 307, 308), (287, 286, 306, 307), (54, 285, 305, 55), (285, 284, 304, 305), (284, 283, 303, 304), (283, 282, 302, 303), (282, 281, 301, 302), (281, 280, 300, 301), (280, 279, 299, 300), (279, 278, 298, 299), (278, 277, 297, 298), (277, 276, 296, 297), (276, 275, 295, 296), (275, 274, 294, 295), (274, 273, 293, 294), (273, 272, 292, 293), (272, 271, 291, 292), (271, 270, 290, 291), (270, 269, 289, 290), (269, 268, 288, 289), (268, 267, 287, 288), (267, 266, 286, 287), (53, 265, 285, 54), (265, 264, 284, 285), (264, 263, 283, 284), (263, 262, 282, 283), (262, 261, 281, 282), (261, 260, 280, 281), (260, 259, 279, 280), (259, 258, 278, 279), (258, 257, 277, 278), (257, 256, 276, 277), (256, 255, 275, 276), (255, 254, 274, 275), (254, 253, 273, 274), (253, 252, 272, 273), (252, 251, 271, 272), (251, 250, 270, 271), (250, 249, 269, 270), (249, 248, 268, 269), (248, 247, 267, 268), (247, 246, 266, 267), (52, 245, 265, 53), (245, 244, 264, 265), (244, 243, 263, 264), (243, 242, 262, 263), (242, 241, 261, 262), (241, 240, 260, 261), (240, 239, 259, 260), (239, 238, 258, 259), (238, 237, 257, 258), (237, 236, 256, 257), (236, 235, 255, 256), (235, 234, 254, 255), (234, 233, 253, 254), (233, 232, 252, 253), (232, 231, 251, 252), (231, 230, 250, 251), (230, 229, 249, 250), (229, 228, 248, 249), (228, 227, 247, 248), (227, 226, 246, 247), (51, 225, 245, 52), (225, 224, 244, 245), (224, 223, 243, 244), (223, 222, 242, 243), (222, 221, 241, 242), (221, 220, 240, 241), (220, 219, 239, 240), (219, 218, 238, 239), (218, 217, 237, 238), (217, 216, 236, 237), (216, 215, 235, 236), (215, 214, 234, 235), (214, 213, 233, 234), (213, 212, 232, 233), (212, 211, 231, 232), (211, 210, 230, 231), (210, 209, 229, 230), (209, 208, 228, 229), (208, 207, 227, 228), (207, 206, 226, 227), (50, 205, 225, 51), (205, 204, 224, 225), (204, 203, 223, 224), (203, 202, 222, 223), (202, 201, 221, 222), (201, 200, 220, 221), (200, 199, 219, 220), (199, 198, 218, 219), (198, 197, 217, 218), (197, 196, 216, 217), (196, 195, 215, 216), (195, 194, 214, 215), (194, 193, 213, 214), (193, 192, 212, 213), (192, 191, 211, 212), (191, 190, 210, 211), (190, 189, 209, 210), (189, 188, 208, 209), (188, 187, 207, 208), (187, 186, 206, 207), (49, 185, 205, 50), (185, 184, 204, 205), (184, 183, 203, 204), (183, 182, 202, 203), (182, 181, 201, 202), (181, 180, 200, 201), (180, 179, 199, 200), (179, 178, 198, 199), (178, 177, 197, 198), (177, 176, 196, 197), (176, 175, 195, 196), (175, 174, 194, 195), (174, 173, 193, 194), (173, 172, 192, 193), (172, 171, 191, 192), (171, 170, 190, 191), (170, 169, 189, 190), (169, 168, 188, 189), (168, 167, 187, 188), (167, 166, 186, 187), (48, 165, 185, 49), (165, 164, 184, 185), (164, 163, 183, 184), (163, 162, 182, 183), (162, 161, 181, 182), (161, 160, 180, 181), (160, 159, 179, 180), (159, 158, 178, 179), (158, 157, 177, 178), (157, 156, 176, 177), (156, 155, 175, 176), (155, 154, 174, 175), (154, 153, 173, 174), (153, 152, 172, 173), (152, 151, 171, 172), (151, 150, 170, 171), (150, 149, 169, 170), (149, 148, 168, 169), (148, 147, 167, 168), (147, 146, 166, 167), (47, 145, 165, 48), (145, 144, 164, 165), (144, 143, 163, 164), (143, 142, 162, 163), (142, 141, 161, 162), (141, 140, 160, 161), (140, 139, 159, 160), (139, 138, 158, 159), (138, 137, 157, 158), (137, 136, 156, 157), (136, 135, 155, 156), (135, 134, 154, 155), (134, 133, 153, 154), (133, 132, 152, 153), (132, 131, 151, 152), (131, 130, 150, 151), (130, 129, 149, 150), (129, 128, 148, 149), (128, 127, 147, 148), (127, 126, 146, 147), (46, 125, 145, 47), (125, 124, 144, 145), (124, 123, 143, 144), (123, 122, 142, 143), (122, 121, 141, 142), (121, 120, 140, 141), (120, 119, 139, 140), (119, 118, 138, 139), (118, 117, 137, 138), (117, 116, 136, 137), (116, 115, 135, 136), (115, 114, 134, 135), (114, 113, 133, 134), (113, 112, 132, 133), (112, 111, 131, 132), (111, 110, 130, 131), (110, 109, 129, 130), (109, 108, 128, 129), (108, 107, 127, 128), (107, 106, 126, 127), (4, 85, 125, 46), (85, 84, 124, 125), (84, 83, 123, 124), (83, 82, 122, 123), (82, 81, 121, 122), (81, 80, 120, 121), (80, 79, 119, 120), (79, 78, 118, 119), (78, 77, 117, 118), (77, 76, 116, 117), (76, 75, 115, 116), (75, 74, 114, 115), (74, 73, 113, 114), (73, 72, 112, 113), (72, 71, 111, 112), (71, 70, 110, 111), (70, 69, 109, 110), (69, 68, 108, 109), (68, 67, 107, 108), (67, 66, 106, 107), (65, 505, 105, 5), (505, 504, 104, 105), (504, 503, 103, 104), (503, 502, 102, 103), (502, 501, 101, 102), (501, 500, 100, 101), (500, 499, 99, 100), (499, 498, 98, 99), (498, 497, 97, 98), (497, 496, 96, 97), (496, 495, 95, 96), (495, 494, 94, 95), (494, 493, 93, 94), (493, 492, 92, 93), (492, 491, 91, 92), (491, 490, 90, 91), (490, 489, 89, 90), (489, 488, 88, 89), (488, 487, 87, 88), (487, 486, 86, 87), (24, 925, 945, 25), (925, 924, 944, 945), (924, 923, 943, 944), (923, 922, 942, 943), (922, 921, 941, 942), (921, 920, 940, 941), (920, 919, 939, 940), (919, 918, 938, 939), (918, 917, 937, 938), (917, 916, 936, 937), (916, 915, 935, 936), (915, 914, 934, 935), (914, 913, 933, 934), (913, 912, 932, 933), (912, 911, 931, 932), (911, 910, 930, 931), (910, 909, 929, 930), (909, 908, 928, 929), (908, 907, 927, 928), (907, 906, 926, 927), (23, 905, 925, 24), (905, 904, 924, 925), (904, 903, 923, 924), (903, 902, 922, 923), (902, 901, 921, 922), (901, 900, 920, 921), (900, 899, 919, 920), (899, 898, 918, 919), (898, 897, 917, 918), (897, 896, 916, 917), (896, 895, 915, 916), (895, 894, 914, 915), (894, 893, 913, 914), (893, 892, 912, 913), (892, 891, 911, 912), (891, 890, 910, 911), (890, 889, 909, 910), (889, 888, 908, 909), (888, 887, 907, 908), (887, 886, 906, 907), (22, 885, 905, 23), (885, 884, 904, 905), (884, 883, 903, 904), (883, 882, 902, 903), (882, 881, 901, 902), (881, 880, 900, 901), (880, 879, 899, 900), (879, 878, 898, 899), (878, 877, 897, 898), (877, 876, 896, 897), (876, 875, 895, 896), (875, 874, 894, 895), (874, 873, 893, 894), (873, 872, 892, 893), (872, 871, 891, 892), (871, 870, 890, 891), (870, 869, 889, 890), (869, 868, 888, 889), (868, 867, 887, 888), (867, 866, 886, 887), (21, 865, 885, 22), (865, 864, 884, 885), (864, 863, 883, 884), (863, 862, 882, 883), (862, 861, 881, 882), (861, 860, 880, 881), (860, 859, 879, 880), (859, 858, 878, 879), (858, 857, 877, 878), (857, 856, 876, 877), (856, 855, 875, 876), (855, 854, 874, 875), (854, 853, 873, 874), (853, 852, 872, 873), (852, 851, 871, 872), (851, 850, 870, 871), (850, 849, 869, 870), (849, 848, 868, 869), (848, 847, 867, 868), (847, 846, 866, 867), (20, 845, 865, 21), (845, 844, 864, 865), (844, 843, 863, 864), (843, 842, 862, 863), (842, 841, 861, 862), (841, 840, 860, 861), (840, 839, 859, 860), (839, 838, 858, 859), (838, 837, 857, 858), (837, 836, 856, 857), (836, 835, 855, 856), (835, 834, 854, 855), (834, 833, 853, 854), (833, 832, 852, 853), (832, 831, 851, 852), (831, 830, 850, 851), (830, 829, 849, 850), (829, 828, 848, 849), (828, 827, 847, 848), (827, 826, 846, 847), (19, 825, 845, 20), (825, 824, 844, 845), (824, 823, 843, 844), (823, 822, 842, 843), (822, 821, 841, 842), (821, 820, 840, 841), (820, 819, 839, 840), (819, 818, 838, 839), (818, 817, 837, 838), (817, 816, 836, 837), (816, 815, 835, 836), (815, 814, 834, 835), (814, 813, 833, 834), (813, 812, 832, 833), (812, 811, 831, 832), (811, 810, 830, 831), (810, 809, 829, 830), (809, 808, 828, 829), (808, 807, 827, 828), (807, 806, 826, 827), (18, 805, 825, 19), (805, 804, 824, 825), (804, 803, 823, 824), (803, 802, 822, 823), (802, 801, 821, 822), (801, 800, 820, 821), (800, 799, 819, 820), (799, 798, 818, 819), (798, 797, 817, 818), (797, 796, 816, 817), (796, 795, 815, 816), (795, 794, 814, 815), (794, 793, 813, 814), (793, 792, 812, 813), (792, 791, 811, 812), (791, 790, 810, 811), (790, 789, 809, 810), (789, 788, 808, 809), (788, 787, 807, 808), (787, 786, 806, 807), (17, 785, 805, 18), (785, 784, 804, 805), (784, 783, 803, 804), (783, 782, 802, 803), (782, 781, 801, 802), (781, 780, 800, 801), (780, 779, 799, 800), (779, 778, 798, 799), (778, 777, 797, 798), (777, 776, 796, 797), (776, 775, 795, 796), (775, 774, 794, 795), (774, 773, 793, 794), (773, 772, 792, 793), (772, 771, 791, 792), (771, 770, 790, 791), (770, 769, 789, 790), (769, 768, 788, 789), (768, 767, 787, 788), (767, 766, 786, 787), (16, 765, 785, 17), (765, 764, 784, 785), (764, 763, 783, 784), (763, 762, 782, 783), (762, 761, 781, 782), (761, 760, 780, 781), (760, 759, 779, 780), (759, 758, 778, 779), (758, 757, 777, 778), (757, 756, 776, 777), (756, 755, 775, 776), (755, 754, 774, 775), (754, 753, 773, 774), (753, 752, 772, 773), (752, 751, 771, 772), (751, 750, 770, 771), (750, 749, 769, 770), (749, 748, 768, 769), (748, 747, 767, 768), (747, 746, 766, 767), (15, 745, 765, 16), (745, 744, 764, 765), (744, 743, 763, 764), (743, 742, 762, 763), (742, 741, 761, 762), (741, 740, 760, 761), (740, 739, 759, 760), (739, 738, 758, 759), (738, 737, 757, 758), (737, 736, 756, 757), (736, 735, 755, 756), (735, 734, 754, 755), (734, 733, 753, 754), (733, 732, 752, 753), (732, 731, 751, 752), (731, 730, 750, 751), (730, 729, 749, 750), (729, 728, 748, 749), (728, 727, 747, 748), (727, 726, 746, 747), (14, 725, 745, 15), (725, 724, 744, 745), (724, 723, 743, 744), (723, 722, 742, 743), (722, 721, 741, 742), (721, 720, 740, 741), (720, 719, 739, 740), (719, 718, 738, 739), (718, 717, 737, 738), (717, 716, 736, 737), (716, 715, 735, 736), (715, 714, 734, 735), (714, 713, 733, 734), (713, 712, 732, 733), (712, 711, 731, 732), (711, 710, 730, 731), (710, 709, 729, 730), (709, 708, 728, 729), (708, 707, 727, 728), (707, 706, 726, 727), (13, 705, 725, 14), (705, 704, 724, 725), (704, 703, 723, 724), (703, 702, 722, 723), (702, 701, 721, 722), (701, 700, 720, 721), (700, 699, 719, 720), (699, 698, 718, 719), (698, 697, 717, 718), (697, 696, 716, 717), (696, 695, 715, 716), (695, 694, 714, 715), (694, 693, 713, 714), (693, 692, 712, 713), (692, 691, 711, 712), (691, 690, 710, 711), (690, 689, 709, 710), (689, 688, 708, 709), (688, 687, 707, 708), (687, 686, 706, 707), (12, 685, 705, 13), (685, 684, 704, 705), (684, 683, 703, 704), (683, 682, 702, 703), (682, 681, 701, 702), (681, 680, 700, 701), (680, 679, 699, 700), (679, 678, 698, 699), (678, 677, 697, 698), (677, 676, 696, 697), (676, 675, 695, 696), (675, 674, 694, 695), (674, 673, 693, 694), (673, 672, 692, 693), (672, 671, 691, 692), (671, 670, 690, 691), (670, 669, 689, 690), (669, 668, 688, 689), (668, 667, 687, 688), (667, 666, 686, 687), (11, 665, 685, 12), (665, 664, 684, 685), (664, 663, 683, 684), (663, 662, 682, 683), (662, 661, 681, 682), (661, 660, 680, 681), (660, 659, 679, 680), (659, 658, 678, 679), (658, 657, 677, 678), (657, 656, 676, 677), (656, 655, 675, 676), (655, 654, 674, 675), (654, 653, 673, 674), (653, 652, 672, 673), (652, 651, 671, 672), (651, 650, 670, 671), (650, 649, 669, 670), (649, 648, 668, 669), (648, 647, 667, 668), (647, 646, 666, 667), (10, 645, 665, 11), (645, 644, 664, 665), (644, 643, 663, 664), (643, 642, 662, 663), (642, 641, 661, 662), (641, 640, 660, 661), (640, 639, 659, 660), (639, 638, 658, 659), (638, 637, 657, 658), (637, 636, 656, 657), (636, 635, 655, 656), (635, 634, 654, 655), (634, 633, 653, 654), (633, 632, 652, 653), (632, 631, 651, 652), (631, 630, 650, 651), (630, 629, 649, 650), (629, 628, 648, 649), (628, 627, 647, 648), (627, 626, 646, 647), (9, 625, 645, 10), (625, 624, 644, 645), (624, 623, 643, 644), (623, 622, 642, 643), (622, 621, 641, 642), (621, 620, 640, 641), (620, 619, 639, 640), (619, 618, 638, 639), (618, 617, 637, 638), (617, 616, 636, 637), (616, 615, 635, 636), (615, 614, 634, 635), (614, 613, 633, 634), (613, 612, 632, 633), (612, 611, 631, 632), (611, 610, 630, 631), (610, 609, 629, 630), (609, 608, 628, 629), (608, 607, 627, 628), (607, 606, 626, 627), (8, 605, 625, 9), (605, 604, 624, 625), (604, 603, 623, 624), (603, 602, 622, 623), (602, 601, 621, 622), (601, 600, 620, 621), (600, 599, 619, 620), (599, 598, 618, 619), (598, 597, 617, 618), (597, 596, 616, 617), (596, 595, 615, 616), (595, 594, 614, 615), (594, 593, 613, 614), (593, 592, 612, 613), (592, 591, 611, 612), (591, 590, 610, 611), (590, 589, 609, 610), (589, 588, 608, 609), (588, 587, 607, 608), (587, 586, 606, 607), (7, 585, 605, 8), (585, 584, 604, 605), (584, 583, 603, 604), (583, 582, 602, 603), (582, 581, 601, 602), (581, 580, 600, 601), (580, 579, 599, 600), (579, 578, 598, 599), (578, 577, 597, 598), (577, 576, 596, 597), (576, 575, 595, 596), (575, 574, 594, 595), (574, 573, 593, 594), (573, 572, 592, 593), (572, 571, 591, 592), (571, 570, 590, 591), (570, 569, 589, 590), (569, 568, 588, 589), (568, 567, 587, 588), (567, 566, 586, 587), (6, 565, 585, 7), (565, 564, 584, 585), (564, 563, 583, 584), (563, 562, 582, 583), (562, 561, 581, 582), (561, 560, 580, 581), (560, 559, 579, 580), (559, 558, 578, 579), (558, 557, 577, 578), (557, 556, 576, 577), (556, 555, 575, 576), (555, 554, 574, 575), (554, 553, 573, 574), (553, 552, 572, 573), (552, 551, 571, 572), (551, 550, 570, 571), (550, 549, 569, 570), (549, 548, 568, 569), (548, 547, 567, 568), (547, 546, 566, 567), (0, 506, 565, 6), (506, 507, 564, 565), (507, 508, 563, 564), (508, 509, 562, 563), (509, 510, 561, 562), (510, 511, 560, 561), (511, 512, 559, 560), (512, 513, 558, 559), (513, 514, 557, 558), (514, 515, 556, 557), (515, 516, 555, 556), (516, 517, 554, 555), (517, 518, 553, 554), (518, 519, 552, 553), (519, 520, 551, 552), (520, 521, 550, 551), (521, 522, 549, 550), (522, 523, 548, 549), (523, 524, 547, 548), (524, 525, 546, 547), (25, 945, 545, 3), (945, 944, 544, 545), (944, 943, 543, 544), (943, 942, 542, 543), (942, 941, 541, 542), (941, 940, 540, 541), (940, 939, 539, 540), (939, 938, 538, 539), (938, 937, 537, 538), (937, 936, 536, 537), (936, 935, 535, 536), (935, 934, 534, 535), (934, 933, 533, 534), (933, 932, 532, 533), (932, 931, 531, 532), (931, 930, 530, 531), (930, 929, 529, 530), (929, 928, 528, 529), (928, 927, 527, 528), (927, 926, 526, 527)])
me_cube.materials.append(mat_material)
me_cube.use_remesh_preserve_volume = False
me_cube.use_remesh_preserve_attributes = False
me_cube.use_mirror_vertex_groups = False
me_cube.update()

# ---- objects
ob_cube = bpy.data.objects.new('Cube', me_cube)
ob_lamp = bpy.data.objects.new('Lamp', light_lamp)
ob_camera = bpy.data.objects.new('Camera', cam_camera)

# ---- transforms, parenting, visibility, modifiers, constraints
ob_cube.location = (0.0, 0.0, 0.0)
ob_cube.lock_rotations_4d = False
ob_cube.empty_display_type = 'ARROWS'
ob_cube.lineart.crease_threshold = 0.0
ob_lamp.location = (4.076, 1.005, 5.904)
ob_lamp.rotation_euler = (0.6503, 0.05522, 1.866)
ob_lamp.lock_rotations_4d = False
ob_lamp.empty_display_type = 'ARROWS'
ob_lamp.color = (0.0, 0.0, 0.0, 0.0)
ob_lamp.lineart.crease_threshold = 0.0
ob_camera.location = (0.001832, -4.147, -0.1843)
ob_camera.rotation_euler = (1.571, 1.253e-15, 7.596e-19)
ob_camera.scale = (1.0, 1.0, 1.0)
ob_camera.lock_rotations_4d = False
ob_camera.empty_display_type = 'ARROWS'
ob_camera.color = (0.0, 0.0, 0.0, 0.0)
ob_camera.display_type = 'WIRE'
ob_camera.lineart.crease_threshold = 0.0

# ---- collection membership
col_collection_1.objects.link(ob_cube)
col_collection_1.objects.link(ob_lamp)
col_collection_1.objects.link(ob_camera)

# ---- scene / render settings (as saved in the file)
scene.camera = ob_camera
scene.frame_start = 1; scene.frame_end = 250; scene.frame_set(1)
scene.render.engine = 'BLENDER_EEVEE_NEXT'
scene.render.resolution_percentage = 50
scene.render.dither_intensity = 0.0
scene.cycles.use_denoising = False
scene.cycles.samples = 128
scene.cycles.sampling_pattern = 'TABULATED_SOBOL'
scene.cycles.light_sampling_threshold = 0.0
scene.cycles.use_adaptive_sampling = False
scene.cycles.use_light_tree = False
scene.cycles.blur_glossy = 0.0
scene.cycles.sample_clamp_indirect = 0.0
scene.view_settings.view_transform = 'Standard'
bpy.context.view_layer.update()
